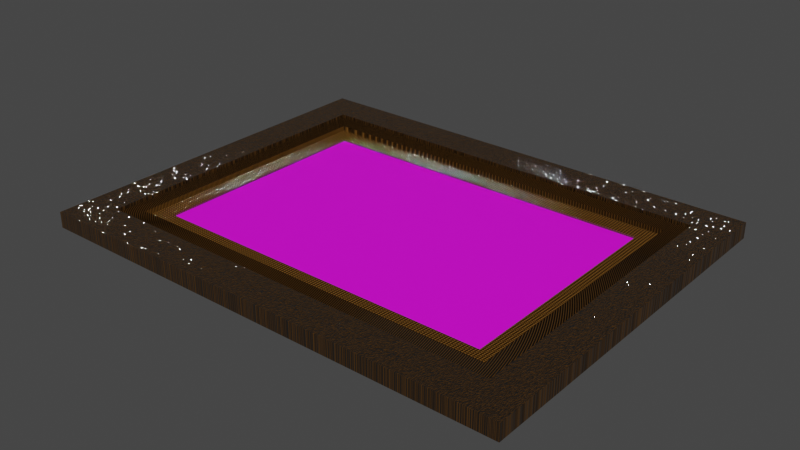 # Source: Portrait_Frame.blend  (saved by Blender 4.3.34; exported with 4.5.12 LTS)
import bpy
from mathutils import Matrix  # noqa: F401  (used for matrix-valued properties, if any)

bpy.ops.wm.read_factory_settings(use_empty=True)
scene = bpy.context.scene
scene.name = 'Scene'

# ---- collections
col_collection = bpy.data.collections.new('Collection'); scene.collection.children.link(col_collection)

# ---- images (referenced by path relative to the original .blend; pixels are not part of the script)
import os
ASSET_DIR = os.environ.get("B2B_ASSET_DIR", "")  # directory of the original .blend (textures are referenced by path, not embedded)
HERE = os.path.dirname(os.path.abspath(__file__))  # packed textures are extracted next to this script under _unpacked/

def load_image(name, relpath, width, height, colorspace="sRGB"):
    """Load a texture the original file referenced (path relative to the .blend, or extracted next to this script)."""
    p = next((c for c in (os.path.join(HERE, relpath), os.path.join(ASSET_DIR, relpath)) if relpath and os.path.exists(c)), "")
    if p:
        img = bpy.data.images.load(p, check_existing=True)
        img.name = name
    else:  # same state as the original file: an image datablock whose file is absent (Cycles renders it pink)
        img = bpy.data.images.new(name, width, height)
        img.source = "FILE"
        img.filepath = "//" + (relpath or name)
    img.colorspace_settings.name = colorspace
    return img
img_portrait_frame_texture = load_image('Portrait Frame Texture', 'Portrait Frame Texture.png', 1024, 1024, 'sRGB')
img_portrait_png = load_image('Portrait.png', 'Portrait.png', 1024, 1024, 'sRGB')

# ---- materials (node trees are filled in below, after node groups)
mat_portrait_inner_frame_material = bpy.data.materials.new('Portrait Inner Frame Material')
mat_portrait_outer_frame_material = bpy.data.materials.new('Portrait Outer Frame Material')
mat_portrait_middle_frame_material = bpy.data.materials.new('Portrait Middle Frame Material')
mat_portrait_material = bpy.data.materials.new('Portrait Material')

# ---- material node trees
mat_portrait_inner_frame_material.use_nodes = True; mat_portrait_inner_frame_material.node_tree.nodes.clear()
_N = mat_portrait_inner_frame_material.node_tree.nodes; _L = mat_portrait_inner_frame_material.node_tree.links
n0 = _N.new('ShaderNodeTexCoord'); n0.name = 'Texture Coordinate'; n0.location = (-1032, 110)
n1 = _N.new('ShaderNodeMapping'); n1.name = 'Mapping'; n1.location = (-822, 127)
n1.width = 240
n2 = _N.new('ShaderNodeOutputMaterial'); n2.name = 'Material Output'; n2.location = (300, 300)
n3 = _N.new('ShaderNodeBump'); n3.name = 'Bump'; n3.location = (-281, -1)
n3.invert = True
n3.inputs[0].default_value = 0.62
n3.inputs[1].default_value = 1.0
n3.inputs[2].default_value = 1.0
n4 = _N.new('ShaderNodeBsdfPrincipled'); n4.name = 'Principled BSDF'; n4.location = (10, 300)
n4.distribution = 'GGX'
n4.subsurface_method = 'RANDOM_WALK_SKIN'
n4.inputs[2].default_value = 0.0
n4.inputs[3].default_value = 1.45
n4.inputs[27].default_value = (0.0, 0.0, 0.0, 1.0)
n4.inputs[28].default_value = 1.0
n5 = _N.new('ShaderNodeTexMagic'); n5.name = 'Magic Texture'; n5.location = (-502, 278)
n5.inputs[1].default_value = 109.2
n6 = _N.new('ShaderNodeValToRGB'); n6.name = 'ColorRamp'; n6.location = (-292, 288)
n6.width = 226
while len(n6.color_ramp.elements) > 1: n6.color_ramp.elements.remove(n6.color_ramp.elements[-1])
n6.color_ramp.elements[0].position = 0.0; n6.color_ramp.elements[0].color = (0.2488, 0.1139, 0.02074, 1.0)
_e = n6.color_ramp.elements.new(1.0); _e.color = (0.01856, 0.009838, 0.003673, 1.0)
n7 = _N.new('ShaderNodeTexImage'); n7.name = 'Image Texture'; n7.location = (-801, 461)
n7.image = img_portrait_frame_texture
_L.new(n4.outputs[0], n2.inputs[0])
_L.new(n0.outputs[0], n1.inputs[0])
_L.new(n1.outputs[0], n5.inputs[0])
_L.new(n6.outputs[0], n4.inputs[0])
_L.new(n5.outputs[0], n6.inputs[0])
_L.new(n3.outputs[0], n4.inputs[5])
_L.new(n5.outputs[0], n3.inputs[3])
n2.is_active_output = True
mat_portrait_outer_frame_material.use_nodes = True; mat_portrait_outer_frame_material.node_tree.nodes.clear()
_N = mat_portrait_outer_frame_material.node_tree.nodes; _L = mat_portrait_outer_frame_material.node_tree.links
n0 = _N.new('ShaderNodeOutputMaterial'); n0.name = 'Material Output'; n0.location = (495, 300)
n1 = _N.new('ShaderNodeBsdfPrincipled'); n1.name = 'Principled BSDF'; n1.location = (205, 300)
n1.distribution = 'GGX'
n1.subsurface_method = 'RANDOM_WALK_SKIN'
n1.inputs[2].default_value = 0.0
n1.inputs[3].default_value = 1.45
n1.inputs[27].default_value = (0.0, 0.0, 0.0, 1.0)
n1.inputs[28].default_value = 1.0
n2 = _N.new('ShaderNodeTexCoord'); n2.name = 'Texture Coordinate'; n2.location = (-1032, 110)
n3 = _N.new('ShaderNodeBump'); n3.name = 'Bump'; n3.location = (-163, -2)
n3.inputs[0].default_value = 0.62
n3.inputs[1].default_value = 1.0
n3.inputs[2].default_value = 1.0
n4 = _N.new('ShaderNodeTexBrick'); n4.name = 'Brick Texture'; n4.location = (-500, 230)
n4.offset = 0.75
n4.inputs[1].default_value = (0.1929, 0.1929, 0.1929, 1.0)
n4.inputs[2].default_value = (0.0, 0.0, 0.0, 1.0)
n4.inputs[3].default_value = (0.6549, 0.6549, 0.6549, 1.0)
n4.inputs[4].default_value = 150.8
n4.inputs[5].default_value = 0.0
n4.inputs[6].default_value = 1.0
n4.inputs[9].default_value = 5.0
n5 = _N.new('ShaderNodeValToRGB'); n5.name = 'ColorRamp'; n5.location = (-77, 259)
while len(n5.color_ramp.elements) > 1: n5.color_ramp.elements.remove(n5.color_ramp.elements[-1])
n5.color_ramp.elements[0].position = 0.0; n5.color_ramp.elements[0].color = (0.01856, 0.009838, 0.003673, 1.0)
_e = n5.color_ramp.elements.new(0.5); _e.color = (0.1337, 0.06185, 0.01221, 1.0)
_e = n5.color_ramp.elements.new(1.0); _e.color = (0.2488, 0.1139, 0.02074, 1.0)
n6 = _N.new('ShaderNodeMapping'); n6.name = 'Mapping'; n6.location = (-822, 127)
n6.width = 240
n6.inputs[3].default_value = (3.0, 7.3, 1.0)
n7 = _N.new('ShaderNodeTexImage'); n7.name = 'Image Texture'; n7.location = (-349, 557)
n7.image = img_portrait_frame_texture
_L.new(n1.outputs[0], n0.inputs[0])
_L.new(n5.outputs[0], n1.inputs[0])
_L.new(n3.outputs[0], n1.inputs[5])
_L.new(n2.outputs[0], n6.inputs[0])
_L.new(n4.outputs[0], n5.inputs[0])
_L.new(n4.outputs[0], n3.inputs[3])
_L.new(n6.outputs[0], n4.inputs[0])
n0.is_active_output = True
mat_portrait_middle_frame_material.use_nodes = True; mat_portrait_middle_frame_material.node_tree.nodes.clear()
_N = mat_portrait_middle_frame_material.node_tree.nodes; _L = mat_portrait_middle_frame_material.node_tree.links
n0 = _N.new('ShaderNodeBsdfPrincipled'); n0.name = 'Principled BSDF'; n0.location = (270, 300)
n0.distribution = 'GGX'
n0.subsurface_method = 'RANDOM_WALK_SKIN'
n0.inputs[2].default_value = 0.0
n0.inputs[3].default_value = 1.45
n0.inputs[27].default_value = (0.0, 0.0, 0.0, 1.0)
n0.inputs[28].default_value = 1.0
n1 = _N.new('ShaderNodeOutputMaterial'); n1.name = 'Material Output'; n1.location = (560, 300)
n2 = _N.new('ShaderNodeTexCoord'); n2.name = 'Texture Coordinate'; n2.location = (-1032, 110)
n3 = _N.new('ShaderNodeMapping'); n3.name = 'Mapping'; n3.location = (-822, 127)
n3.width = 240
n4 = _N.new('ShaderNodeValToRGB'); n4.name = 'ColorRamp'; n4.location = (-26, 262)
while len(n4.color_ramp.elements) > 1: n4.color_ramp.elements.remove(n4.color_ramp.elements[-1])
n4.color_ramp.elements[0].position = 0.0; n4.color_ramp.elements[0].color = (0.2488, 0.1139, 0.02074, 1.0)
_e = n4.color_ramp.elements.new(1.0); _e.color = (0.01856, 0.009838, 0.003673, 1.0)
n5 = _N.new('ShaderNodeBump'); n5.name = 'Bump'; n5.location = (-102, -17)
n5.inputs[1].default_value = 1.0
n5.inputs[2].default_value = 1.0
n6 = _N.new('ShaderNodeTexImage'); n6.name = 'Image Texture'; n6.location = (-232, 543)
n6.image = img_portrait_frame_texture
n7 = _N.new('ShaderNodeTexWave'); n7.name = 'Wave Texture'; n7.location = (-502, 275)
n7.wave_type = 'RINGS'
n7.rings_direction = 'Z'
n7.inputs[1].default_value = 80.0
_L.new(n0.outputs[0], n1.inputs[0])
_L.new(n2.outputs[0], n3.inputs[0])
_L.new(n4.outputs[0], n0.inputs[0])
_L.new(n3.outputs[0], n7.inputs[0])
_L.new(n7.outputs[0], n4.inputs[0])
_L.new(n5.outputs[0], n0.inputs[5])
_L.new(n7.outputs[0], n5.inputs[3])
n1.is_active_output = True
mat_portrait_material.use_nodes = True; mat_portrait_material.node_tree.nodes.clear()
_N = mat_portrait_material.node_tree.nodes; _L = mat_portrait_material.node_tree.links
n0 = _N.new('ShaderNodeBsdfPrincipled'); n0.name = 'Principled BSDF'; n0.location = (10, 300)
n0.distribution = 'GGX'
n0.subsurface_method = 'RANDOM_WALK_SKIN'
n0.inputs[3].default_value = 1.45
n0.inputs[27].default_value = (0.0, 0.0, 0.0, 1.0)
n0.inputs[28].default_value = 1.0
n1 = _N.new('ShaderNodeOutputMaterial'); n1.name = 'Material Output'; n1.location = (300, 300)
n2 = _N.new('ShaderNodeTexCoord'); n2.name = 'Texture Coordinate'; n2.location = (-871, 103)
n3 = _N.new('ShaderNodeMapping'); n3.name = 'Mapping'; n3.location = (-661, 20)
n3.width = 240
n4 = _N.new('ShaderNodeTexImage'); n4.name = 'Image Texture.001'; n4.location = (-371, 291)
n4.image = img_portrait_png
n5 = _N.new('ShaderNodeTexImage'); n5.name = 'Image Texture'; n5.location = (-708, 383)
n5.image = img_portrait_frame_texture
_L.new(n0.outputs[0], n1.inputs[0])
_L.new(n4.outputs[0], n0.inputs[0])
_L.new(n3.outputs[0], n4.inputs[0])
_L.new(n2.outputs[2], n3.inputs[0])
n1.is_active_output = True

# ---- world
world_world = bpy.data.worlds.new('World'); scene.world = world_world
world_world.use_nodes = True; world_world.node_tree.nodes.clear()
_N = world_world.node_tree.nodes; _L = world_world.node_tree.links
n0 = _N.new('ShaderNodeOutputWorld'); n0.name = 'World Output'; n0.location = (300, 300)
n1 = _N.new('ShaderNodeBackground'); n1.name = 'Background'; n1.location = (10, 300)
n1.inputs[0].default_value = (0.05088, 0.05088, 0.05088, 1.0)
_L.new(n1.outputs[0], n0.inputs[0])
n0.is_active_output = True
world_world.color = (0.05088, 0.05088, 0.05088)
world_world.use_sun_shadow = False
world_world.sun_shadow_jitter_overblur = 0.0

# ---- meshes
me_plane = bpy.data.meshes.new('Plane')
me_plane.from_pydata([(0.3811, -0.255, 0.0), (0.3811, 0.255, 0.0), (-0.3811, -0.255, 0.0), (-0.3811, 0.255, 0.0), (-0.5337, 0.415, -0.01162), (-0.5337, -0.415, -0.01162), (0.5337, 0.415, -0.01162), (0.5337, -0.415, -0.01162), (0.4574, -0.335, 0.0), (-0.4574, -0.335, 0.0), (0.4574, 0.335, 0.0), (-0.4574, 0.335, 0.0), (0.4192, -0.295, 0.0), (-0.4192, 0.295, 0.0), (-0.4192, -0.295, 0.0), (0.4192, 0.295, 0.0), (-0.4574, -0.335, 0.02323), (-0.5337, -0.415, 0.02323), (0.4574, 0.335, 0.02323), (0.5337, 0.415, 0.02323), (-0.5337, 0.415, 0.02323), (0.5337, -0.415, 0.02323), (0.4574, -0.335, 0.02323), (-0.4574, 0.335, 0.02323), (-0.4192, -0.295, 0.01534), (-0.4574, -0.335, 0.01534), (0.4192, 0.295, 0.01534), (0.4574, 0.335, 0.01534), (0.4574, -0.335, 0.01534), (-0.4574, 0.335, 0.01534), (0.4192, -0.295, 0.01534), (-0.4192, 0.295, 0.01534), (-0.3811, -0.255, 0.004155), (0.3811, -0.255, 0.004155), (0.3811, 0.255, 0.004155), (-0.3811, 0.255, 0.004155), (0.4192, -0.295, 0.004155), (-0.4192, 0.295, 0.004155), (-0.4192, -0.295, 0.004155), (0.4192, 0.295, 0.004155)], [], [(9, 11, 23, 16), (8, 9, 16, 22), (6, 4, 20, 19), (11, 10, 18, 23), (11, 9, 25, 29), (13, 15, 26, 31), (9, 8, 28, 25), (12, 14, 24, 30), (1, 0, 33, 34), (2, 3, 35, 32), (15, 13, 37, 39), (14, 12, 36, 38), (16, 23, 20, 17), (23, 18, 19, 20), (18, 22, 21, 19), (22, 16, 17, 21), (5, 7, 21, 17), (10, 8, 22, 18), (7, 6, 19, 21), (4, 5, 17, 20), (30, 24, 25, 28), (26, 30, 28, 27), (31, 26, 27, 29), (24, 31, 29, 25), (8, 10, 27, 28), (15, 12, 30, 26), (14, 13, 31, 24), (10, 11, 29, 27), (32, 35, 37, 38), (35, 34, 39, 37), (34, 33, 36, 39), (33, 32, 38, 36), (12, 15, 39, 36), (13, 14, 38, 37), (3, 1, 34, 35), (0, 2, 32, 33), (6, 7, 5, 4), (2, 0, 1, 3)])
me_plane.polygons.foreach_set('material_index', [1, 1, 1, 1, 0, 2, 0, 2, 0, 0, 0, 0, 1, 1, 1, 1, 1, 1, 1, 1, 2, 2, 2, 2, 0, 2, 2, 0, 0, 0, 0, 0, 0, 0, 0, 0, 1, 3])
_uv = me_plane.uv_layers.new(name='UVMap')
_uv.uv.foreach_set('vector', [0.4438, 0.06271, 0.7818, 0.06271, 0.7818, 0.07443, 0.4438, 0.07443, -0.01774, 0.06271, 0.4438, 0.06271, 0.4438, 0.07443, -0.01774, 0.07443, -0.01774, 0.1272, 0.5208, 0.1272, 0.5208, 0.1448, -0.01774, 0.1448, 0.401, 0.07443, 0.8625, 0.07443, 0.8625, 0.08615, 0.401, 0.08615, -0.01774, 0.04325, 0.3203, 0.04325, 0.3203, 0.05099, -0.01774, 0.05099, 0.3203, 0.0395, 0.7433, 0.0395, 0.7433, 0.04724, 0.3203, 0.04724, 0.3203, 0.05497, 0.7818, 0.05497, 0.7818, 0.06271, 0.3203, 0.06271, 0.3203, 0.03176, 0.7433, 0.03176, 0.7433, 0.0395, 0.3203, 0.0395, -0.01774, 0.02568, 0.2396, 0.02568, 0.2396, 0.02778, -0.01774, 0.02778, 0.618, 0.02547, 0.8753, 0.02547, 0.8753, 0.02757, 0.618, 0.02757, 0.401, 0.08615, 0.824, 0.08615, 0.824, 0.08825, 0.401, 0.08825, 0.3203, 0.02193, 0.7433, 0.02193, 0.7433, 0.02403, 0.3203, 0.02403, 0.02077, 0.6039, 0.02077, 0.9419, -0.01774, 0.9823, -0.01774, 0.5635, 0.02077, 0.9419, 0.4823, 0.9419, 0.5208, 0.9823, -0.01774, 0.9823, 0.4823, 0.9419, 0.4823, 0.6039, 0.5208, 0.5635, 0.5208, 0.9823, 0.4823, 0.6039, 0.02077, 0.6039, -0.01774, 0.5635, 0.5208, 0.5635, -0.01774, 0.1096, 0.5208, 0.1096, 0.5208, 0.1272, -0.01774, 0.1272, -0.01774, 0.05099, 0.3203, 0.05099, 0.3203, 0.06271, -0.01774, 0.06271, -0.01774, 0.09202, 0.401, 0.09202, 0.401, 0.1096, -0.01774, 0.1096, -0.01774, 0.07443, 0.401, 0.07443, 0.401, 0.09202, -0.01774, 0.09202, 0.963, 0.6644, 0.54, 0.6644, 0.5208, 0.6442, 0.9823, 0.6442, 0.963, 0.9621, 0.963, 0.6644, 0.9823, 0.6442, 0.9823, 0.9823, 0.54, 0.9621, 0.963, 0.9621, 0.9823, 0.9823, 0.5208, 0.9823, 0.54, 0.6644, 0.54, 0.9621, 0.5208, 0.9823, 0.5208, 0.6442, -0.01774, 0.03551, 0.3203, 0.03551, 0.3203, 0.04325, -0.01774, 0.04325, -0.01774, 0.02778, 0.28, 0.02778, 0.28, 0.03551, -0.01774, 0.03551, 0.3203, 0.02403, 0.618, 0.02403, 0.618, 0.03176, 0.3203, 0.03176, 0.3203, 0.04724, 0.7818, 0.04724, 0.7818, 0.05497, 0.3203, 0.05497, 0.54, 0.3667, 0.54, 0.624, 0.5208, 0.6442, 0.5208, 0.3465, 0.54, 0.624, 0.9245, 0.624, 0.9438, 0.6442, 0.5208, 0.6442, 0.9245, 0.624, 0.9245, 0.3667, 0.9438, 0.3465, 0.9438, 0.6442, 0.9245, 0.3667, 0.54, 0.3667, 0.5208, 0.3465, 0.9438, 0.3465, 0.618, 0.02967, 0.9157, 0.02967, 0.9157, 0.03176, 0.618, 0.03176, 0.618, 0.02757, 0.9157, 0.02757, 0.9157, 0.02967, 0.618, 0.02967, 0.3203, 0.01983, 0.7048, 0.01983, 0.7048, 0.02193, 0.3203, 0.02193, 0.3203, 0.01774, 0.7048, 0.01774, 0.7048, 0.01983, 0.3203, 0.01983, -0.01774, 0.5635, -0.01774, 0.1448, 0.5208, 0.1448, 0.5208, 0.5635, 0.5208, 0.08919, 0.9053, 0.08919, 0.9053, 0.3465, 0.5208, 0.3465])
me_plane.materials.append(mat_portrait_inner_frame_material)
me_plane.materials.append(mat_portrait_outer_frame_material)
me_plane.materials.append(mat_portrait_middle_frame_material)
me_plane.materials.append(mat_portrait_material)
me_plane.use_remesh_fix_poles = True
me_plane.use_remesh_preserve_attributes = False
me_plane.update()

# ---- objects
ob_portrait_frame = bpy.data.objects.new('Portrait Frame', me_plane)

# ---- transforms, parenting, visibility, modifiers, constraints
ob_portrait_frame.location = (0.0, 0.0, 0.0)

# ---- collection membership
col_collection.objects.link(ob_portrait_frame)

# ---- scene / render settings (as saved in the file)
scene.frame_start = 1; scene.frame_end = 250; scene.frame_set(1)
scene.render.engine = 'CYCLES'
scene.cycles.sampling_pattern = 'TABULATED_SOBOL'
scene.cycles.use_light_tree = False
scene.cycles.bake_type = 'DIFFUSE'
scene.view_settings.view_transform = 'Filmic'
bpy.context.view_layer.update()

# ---- added for rendering (the .blend has no active camera and no usable light): camera, sun
cam_auto = bpy.data.cameras.new('AutoCamera')
cam_auto.lens = 50.0
cam_auto.sensor_width = 36.0
cam_auto.clip_end = 1000.0
ob_auto_camera = bpy.data.objects.new('AutoCamera', cam_auto)
scene.collection.objects.link(ob_auto_camera)
ob_auto_camera.location = (1.25144, -1.50172, 1.00695)
ob_auto_camera.rotation_euler = (1.09748, -7.21219e-08, 0.694738)
scene.camera = ob_auto_camera
light_auto_sun = bpy.data.lights.new('AutoSun', 'SUN')
light_auto_sun.energy = 3.0
light_auto_sun.angle = 0.0523599
ob_auto_sun = bpy.data.objects.new('AutoSun', light_auto_sun)
scene.collection.objects.link(ob_auto_sun)
ob_auto_sun.rotation_euler = (0.872665, 0.174533, 0.523599)
bpy.context.view_layer.update()
